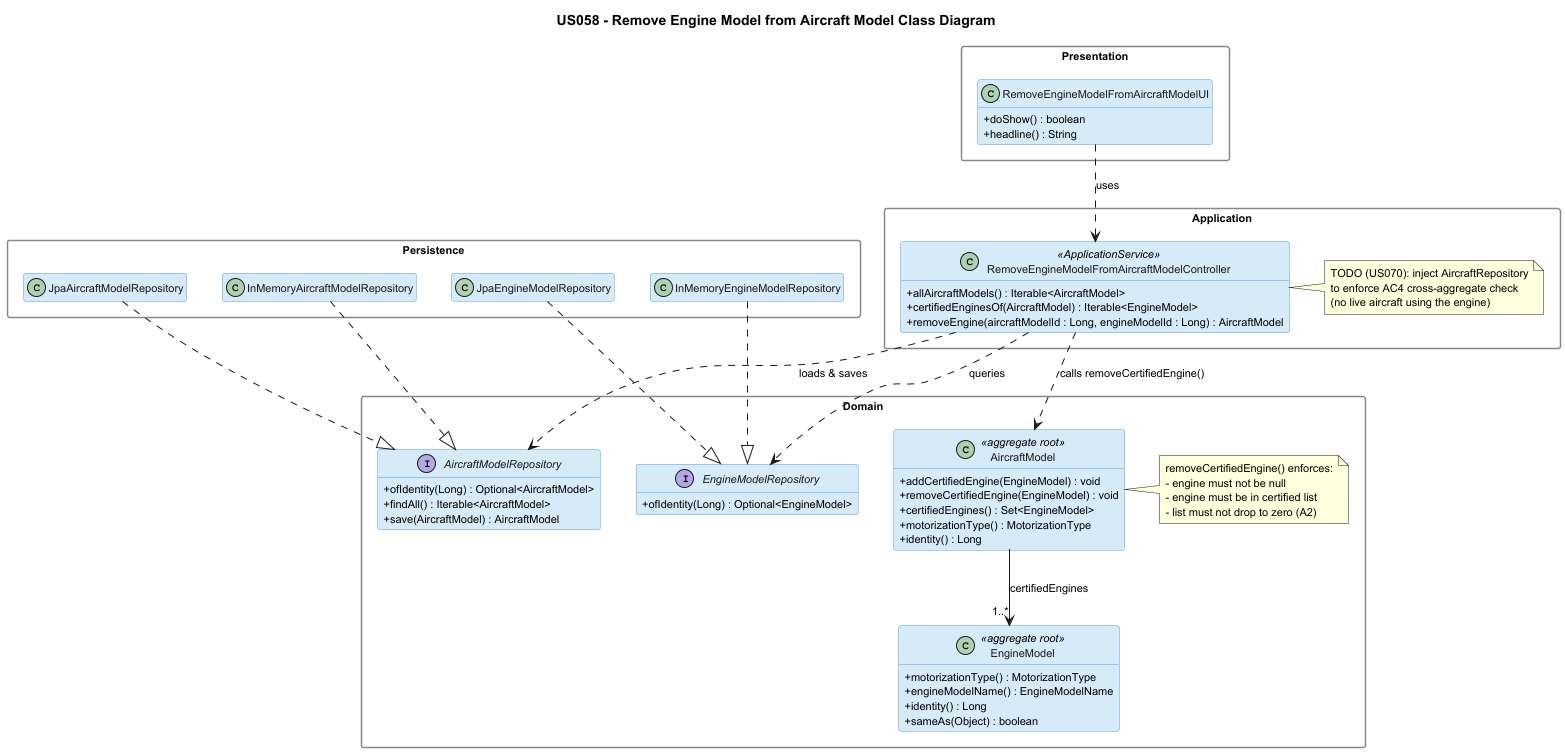

The diagram above was rendered by PlantUML. Its source (embedded in the PNG):
@startuml us058_class_diagram
title US058 - Remove Engine Model from Aircraft Model Class Diagram

skinparam classAttributeIconSize 0
skinparam classBackgroundColor #D6EAF8
skinparam classBorderColor #5B9BD5
skinparam classFontColor #1A1A1A
skinparam packageStyle rectangle
skinparam packageBackgroundColor transparent
skinparam packageBorderColor #888888
skinparam defaultFontSize 11
hide empty members

skinparam class {
    BackgroundColor<<external>> #EAEDED
    BorderColor<<external>> #95A5A6
    FontColor<<external>> #1A1A1A
}

' ============================================
' PRESENTATION (aisafe.app.backoffice.console)
' ============================================
package "Presentation" {
    class RemoveEngineModelFromAircraftModelUI {
        + doShow() : boolean
        + headline() : String
    }
}

' ============================================
' APPLICATION (aisafe.core)
' ============================================
package "Application" {
    class RemoveEngineModelFromAircraftModelController <<ApplicationService>> {
        + allAircraftModels() : Iterable<AircraftModel>
        + certifiedEnginesOf(AircraftModel) : Iterable<EngineModel>
        + removeEngine(aircraftModelId : Long, engineModelId : Long) : AircraftModel
    }
    note right of RemoveEngineModelFromAircraftModelController
        TODO (US070): inject AircraftRepository
        to enforce AC4 cross-aggregate check
        (no live aircraft using the engine)
    end note
}

' ============================================
' DOMAIN (aisafe.core)
' ============================================
package "Domain" {
    class AircraftModel <<aggregate root>> {
        + addCertifiedEngine(EngineModel) : void
        + removeCertifiedEngine(EngineModel) : void
        + certifiedEngines() : Set<EngineModel>
        + motorizationType() : MotorizationType
        + identity() : Long
    }
    note right of AircraftModel
        removeCertifiedEngine() enforces:
        - engine must not be null
        - engine must be in certified list
        - list must not drop to zero (A2)
    end note

    class EngineModel <<aggregate root>> {
        + motorizationType() : MotorizationType
        + engineModelName() : EngineModelName
        + identity() : Long
        + sameAs(Object) : boolean
    }

    interface AircraftModelRepository {
        + ofIdentity(Long) : Optional<AircraftModel>
        + findAll() : Iterable<AircraftModel>
        + save(AircraftModel) : AircraftModel
    }

    interface EngineModelRepository {
        + ofIdentity(Long) : Optional<EngineModel>
    }
}

' ============================================
' PERSISTENCE (aisafe.persistence.impl)
' ============================================
package "Persistence" {
    class JpaAircraftModelRepository
    class InMemoryAircraftModelRepository
    class JpaEngineModelRepository
    class InMemoryEngineModelRepository
}

' ============================================
' Relationships
' ============================================
RemoveEngineModelFromAircraftModelUI ..> RemoveEngineModelFromAircraftModelController : uses

RemoveEngineModelFromAircraftModelController ..> AircraftModelRepository : loads & saves
RemoveEngineModelFromAircraftModelController ..> EngineModelRepository : queries
RemoveEngineModelFromAircraftModelController ..> AircraftModel : calls removeCertifiedEngine()

AircraftModel --> "1..*" EngineModel : certifiedEngines

JpaAircraftModelRepository ..|> AircraftModelRepository
InMemoryAircraftModelRepository ..|> AircraftModelRepository
JpaEngineModelRepository ..|> EngineModelRepository
InMemoryEngineModelRepository ..|> EngineModelRepository

@enduml